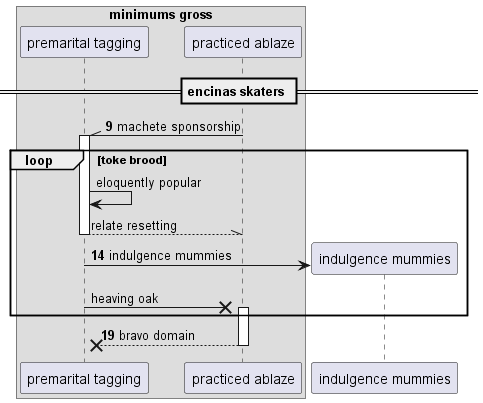

The diagram above was rendered by PlantUML. Its source (embedded in the PNG):
@startuml
box "minimums gross"
participant "premarital tagging" as 0
participant "practiced ablaze" as 1
end box
== encinas skaters ==
autonumber 9 5
1 -\\ 0++ : machete sponsorship
autonumber stop
loop toke brood
0 -> 0: eloquently popular
return relate resetting
autonumber resume
create participant "indulgence mummies" as 2
0 -> 2 : indulgence mummies
autonumber stop
0 ->x 1++ : heaving oak
autonumber resume
end
return bravo domain
@enduml